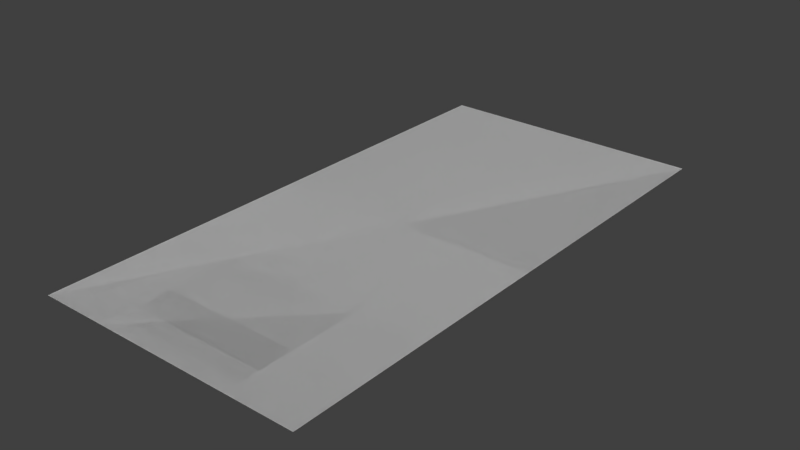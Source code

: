 # Source: Crops.blend  (saved by Blender 2.80.75; exported with 4.5.12 LTS)
import bpy
from mathutils import Matrix  # noqa: F401  (used for matrix-valued properties, if any)

bpy.ops.wm.read_factory_settings(use_empty=True)
scene = bpy.context.scene
scene.name = 'Scene'

# ---- collections
col_collection_1 = bpy.data.collections.new('Collection 1'); scene.collection.children.link(col_collection_1)

# ---- materials (node trees are filled in below, after node groups)
mat_material_001 = bpy.data.materials.new('Material.001')
mat_material_001.alpha_threshold = 0.0
mat_material_001.use_transparent_shadow = False
mat_material_001.roughness = 0.5

# ---- material node trees

# ---- world
world_world = bpy.data.worlds.new('World'); scene.world = world_world
world_world.color = (0.05088, 0.05088, 0.05088)
world_world.use_sun_shadow = False
world_world.sun_shadow_jitter_overblur = 0.0
world_world.cycles.sampling_method = 'MANUAL'
world_world.cycles.sample_map_resolution = 256

# ---- meshes
me_plane_021 = bpy.data.meshes.new('Plane.021')
me_plane_021.from_pydata([(-0.125, 0.0, 0.0), (0.125, 0.0, 0.0), (-0.125, 0.25, -2.98e-08), (0.125, 0.25, -2.98e-08)], [], [(0, 2, 3, 1)])
_uv = me_plane_021.uv_layers.new(name='UVMap')
_uv.uv.foreach_set('vector', [0.5, 9.998e-05, 0.5, 0.1251, 0.625, 0.1251, 0.625, 9.998e-05])
me_plane_021.materials.append(mat_material_001)
me_plane_021.use_remesh_preserve_volume = False
me_plane_021.use_remesh_preserve_attributes = False
me_plane_021.use_mirror_vertex_groups = False
me_plane_021.update()
me_plane_020 = bpy.data.meshes.new('Plane.020')
me_plane_020.from_pydata([(0.125, 0.0, 0.0), (-0.125, 0.0, 0.0), (0.125, 0.25, -2.98e-08), (-0.125, 0.25, -2.98e-08)], [], [(1, 3, 2, 0)])
_uv = me_plane_020.uv_layers.new(name='UVMap')
_uv.uv.foreach_set('vector', [0.625, 9.998e-05, 0.625, 0.1251, 0.75, 0.1251, 0.75, 9.998e-05])
me_plane_020.materials.append(mat_material_001)
me_plane_020.use_remesh_preserve_volume = False
me_plane_020.use_remesh_preserve_attributes = False
me_plane_020.use_mirror_vertex_groups = False
me_plane_020.update()
me_plane_019 = bpy.data.meshes.new('Plane.019')
me_plane_019.from_pydata([(0.125, 0.0, 0.0), (0.125, 0.25, -2.98e-08), (-0.125, 0.0, 0.0), (-0.125, 0.25, -2.98e-08)], [], [(2, 3, 1, 0)])
_uv = me_plane_019.uv_layers.new(name='UVMap')
_uv.uv.foreach_set('vector', [0.625, 0.1251, 0.625, 0.25, 0.75, 0.25, 0.75, 0.1251])
me_plane_019.materials.append(mat_material_001)
me_plane_019.use_remesh_preserve_volume = False
me_plane_019.use_remesh_preserve_attributes = False
me_plane_019.use_mirror_vertex_groups = False
me_plane_019.update()
me_plane_018 = bpy.data.meshes.new('Plane.018')
me_plane_018.from_pydata([(-0.125, 0.0, 0.0), (-0.125, 0.25, -2.98e-08), (0.125, 0.0, 0.0), (0.125, 0.25, -2.98e-08)], [], [(0, 1, 3, 2)])
_uv = me_plane_018.uv_layers.new(name='UVMap')
_uv.uv.foreach_set('vector', [0.5, 0.1251, 0.5, 0.25, 0.625, 0.25, 0.625, 0.1251])
me_plane_018.materials.append(mat_material_001)
me_plane_018.use_remesh_preserve_volume = False
me_plane_018.use_remesh_preserve_attributes = False
me_plane_018.use_mirror_vertex_groups = False
me_plane_018.update()
me_plane_017 = bpy.data.meshes.new('Plane.017')
me_plane_017.from_pydata([(0.125, 0.0, 0.0), (0.125, 0.25, -2.98e-08), (-0.125, 0.0, 0.0), (-0.125, 0.25, -2.98e-08)], [], [(2, 3, 1, 0)])
_uv = me_plane_017.uv_layers.new(name='UVMap')
_uv.uv.foreach_set('vector', [0.375, 0.25, 0.375, 0.375, 0.5, 0.375, 0.5, 0.25])
me_plane_017.materials.append(mat_material_001)
me_plane_017.use_remesh_preserve_volume = False
me_plane_017.use_remesh_preserve_attributes = False
me_plane_017.use_mirror_vertex_groups = False
me_plane_017.update()
me_plane_016 = bpy.data.meshes.new('Plane.016')
me_plane_016.from_pydata([(-0.125, 0.0, 0.0), (-0.125, 0.25, -2.98e-08), (0.125, 0.0, 0.0), (0.125, 0.25, -2.98e-08)], [], [(0, 1, 3, 2)])
_uv = me_plane_016.uv_layers.new(name='UVMap')
_uv.uv.foreach_set('vector', [0.2501, 0.25, 0.2501, 0.375, 0.375, 0.375, 0.375, 0.25])
me_plane_016.materials.append(mat_material_001)
me_plane_016.use_remesh_preserve_volume = False
me_plane_016.use_remesh_preserve_attributes = False
me_plane_016.use_mirror_vertex_groups = False
me_plane_016.update()
me_plane_015 = bpy.data.meshes.new('Plane.015')
me_plane_015.from_pydata([(0.125, 0.0, 0.0), (0.125, 0.25, -2.98e-08), (-0.125, 0.0, 0.0), (-0.125, 0.25, -2.98e-08)], [], [(2, 3, 1, 0)])
_uv = me_plane_015.uv_layers.new(name='UVMap')
_uv.uv.foreach_set('vector', [0.1251, 0.25, 0.1251, 0.375, 0.2501, 0.375, 0.2501, 0.25])
me_plane_015.materials.append(mat_material_001)
me_plane_015.use_remesh_preserve_volume = False
me_plane_015.use_remesh_preserve_attributes = False
me_plane_015.use_mirror_vertex_groups = False
me_plane_015.update()
me_plane_014 = bpy.data.meshes.new('Plane.014')
me_plane_014.from_pydata([(-0.125, 0.25, -2.98e-08), (-0.125, 0.0, 0.0), (0.125, 0.0, 0.0), (0.125, 0.25, -2.98e-08)], [], [(1, 0, 3, 2)])
_uv = me_plane_014.uv_layers.new(name='UVMap')
_uv.uv.foreach_set('vector', [0.0001, 0.25, 0.0001, 0.375, 0.1251, 0.375, 0.1251, 0.25])
me_plane_014.materials.append(mat_material_001)
me_plane_014.use_remesh_preserve_volume = False
me_plane_014.use_remesh_preserve_attributes = False
me_plane_014.use_mirror_vertex_groups = False
me_plane_014.update()
me_plane_013 = bpy.data.meshes.new('Plane.013')
me_plane_013.from_pydata([(-0.125, 0.25, -2.98e-08), (0.125, 0.25, -2.98e-08), (-0.125, 0.0, 0.0), (0.125, 0.0, 0.0)], [], [(2, 0, 1, 3)])
_uv = me_plane_013.uv_layers.new(name='UVMap')
_uv.uv.foreach_set('vector', [0.0001, 0.375, 0.0001, 0.5, 0.1251, 0.5, 0.1251, 0.375])
me_plane_013.materials.append(mat_material_001)
me_plane_013.use_remesh_preserve_volume = False
me_plane_013.use_remesh_preserve_attributes = False
me_plane_013.use_mirror_vertex_groups = False
me_plane_013.update()
me_plane_012 = bpy.data.meshes.new('Plane.012')
me_plane_012.from_pydata([(0.125, 0.25, -2.98e-08), (-0.125, 0.25, -2.98e-08), (0.125, 0.0, 0.0), (-0.125, 0.0, 0.0)], [], [(3, 1, 0, 2)])
_uv = me_plane_012.uv_layers.new(name='UVMap')
_uv.uv.foreach_set('vector', [0.1251, 0.375, 0.1251, 0.5, 0.2501, 0.5, 0.2501, 0.375])
me_plane_012.materials.append(mat_material_001)
me_plane_012.use_remesh_preserve_volume = False
me_plane_012.use_remesh_preserve_attributes = False
me_plane_012.use_mirror_vertex_groups = False
me_plane_012.update()
me_plane_011 = bpy.data.meshes.new('Plane.011')
me_plane_011.from_pydata([(-0.125, 0.25, -2.98e-08), (0.125, 0.25, -2.98e-08), (-0.125, 0.0, 0.0), (0.125, 0.0, 0.0)], [], [(2, 0, 1, 3)])
_uv = me_plane_011.uv_layers.new(name='UVMap')
_uv.uv.foreach_set('vector', [0.2501, 0.375, 0.2501, 0.5, 0.375, 0.5, 0.375, 0.375])
me_plane_011.materials.append(mat_material_001)
me_plane_011.use_remesh_preserve_volume = False
me_plane_011.use_remesh_preserve_attributes = False
me_plane_011.use_mirror_vertex_groups = False
me_plane_011.update()
me_plane_010 = bpy.data.meshes.new('Plane.010')
me_plane_010.from_pydata([(0.125, 0.25, -2.98e-08), (-0.125, 0.25, -2.98e-08), (0.125, 0.0, 0.0), (-0.125, 0.0, 0.0)], [], [(3, 1, 0, 2)])
_uv = me_plane_010.uv_layers.new(name='UVMap')
_uv.uv.foreach_set('vector', [0.375, 0.375, 0.375, 0.5, 0.5, 0.5, 0.5, 0.375])
me_plane_010.materials.append(mat_material_001)
me_plane_010.use_remesh_preserve_volume = False
me_plane_010.use_remesh_preserve_attributes = False
me_plane_010.use_mirror_vertex_groups = False
me_plane_010.update()
me_plane_009 = bpy.data.meshes.new('Plane.009')
me_plane_009.from_pydata([(0.125, 0.0, 0.0), (0.125, 0.25, -2.98e-08), (-0.125, 0.0, 0.0), (-0.125, 0.25, -2.98e-08)], [], [(2, 3, 1, 0)])
_uv = me_plane_009.uv_layers.new(name='UVMap')
_uv.uv.foreach_set('vector', [0.625, 0.25, 0.625, 0.375, 0.75, 0.375, 0.75, 0.25])
me_plane_009.materials.append(mat_material_001)
me_plane_009.use_remesh_preserve_volume = False
me_plane_009.use_remesh_preserve_attributes = False
me_plane_009.use_mirror_vertex_groups = False
me_plane_009.update()
me_plane_008 = bpy.data.meshes.new('Plane.008')
me_plane_008.from_pydata([(-0.125, 0.0, 0.0), (-0.125, 0.25, -2.98e-08), (0.125, 0.0, 0.0), (0.125, 0.25, -2.98e-08)], [], [(0, 1, 3, 2)])
_uv = me_plane_008.uv_layers.new(name='UVMap')
_uv.uv.foreach_set('vector', [0.5, 0.25, 0.5, 0.375, 0.625, 0.375, 0.625, 0.25])
me_plane_008.materials.append(mat_material_001)
me_plane_008.use_remesh_preserve_volume = False
me_plane_008.use_remesh_preserve_attributes = False
me_plane_008.use_mirror_vertex_groups = False
me_plane_008.update()
me_plane_007 = bpy.data.meshes.new('Plane.007')
me_plane_007.from_pydata([(-0.125, 0.25, -2.98e-08), (0.125, 0.25, -2.98e-08), (-0.125, 0.0, 0.0), (0.125, 0.0, 0.0)], [], [(2, 0, 1, 3)])
_uv = me_plane_007.uv_layers.new(name='UVMap')
_uv.uv.foreach_set('vector', [0.5, 0.375, 0.5, 0.5, 0.625, 0.5, 0.625, 0.375])
me_plane_007.materials.append(mat_material_001)
me_plane_007.use_remesh_preserve_volume = False
me_plane_007.use_remesh_preserve_attributes = False
me_plane_007.use_mirror_vertex_groups = False
me_plane_007.update()
me_plane_006 = bpy.data.meshes.new('Plane.006')
me_plane_006.from_pydata([(0.125, 0.25, -2.98e-08), (-0.125, 0.25, -2.98e-08), (0.125, 0.0, 0.0), (-0.125, 0.0, 0.0)], [], [(3, 1, 0, 2)])
_uv = me_plane_006.uv_layers.new(name='UVMap')
_uv.uv.foreach_set('vector', [0.625, 0.375, 0.625, 0.5, 0.75, 0.5, 0.75, 0.375])
me_plane_006.materials.append(mat_material_001)
me_plane_006.use_remesh_preserve_volume = False
me_plane_006.use_remesh_preserve_attributes = False
me_plane_006.use_mirror_vertex_groups = False
me_plane_006.update()
me_plane_005 = bpy.data.meshes.new('Plane.005')
me_plane_005.from_pydata([(0.25, 0.0, 0.0), (-0.25, 0.0, 0.0), (0.25, 1.0, -1.192e-07), (-0.25, 1.0, -1.192e-07)], [], [(0, 1, 3, 2)])
_uv = me_plane_005.uv_layers.new(name='UVMap')
_uv.uv.foreach_set('vector', [0.9858, 0.008161, 0.7549, 0.008161, 0.7549, 0.4933, 0.9858, 0.4933])
me_plane_005.materials.append(mat_material_001)
me_plane_005.use_remesh_preserve_volume = False
me_plane_005.use_remesh_preserve_attributes = False
me_plane_005.use_mirror_vertex_groups = False
me_plane_005.update()
me_plane_004 = bpy.data.meshes.new('Plane.004')
me_plane_004.from_pydata([(0.25, 1.0, -1.192e-07), (-0.25, 1.0, -1.192e-07), (0.25, 0.0, 0.0), (-0.25, 0.0, 0.0)], [], [(3, 1, 0, 2)])
_uv = me_plane_004.uv_layers.new(name='UVMap')
_uv.uv.foreach_set('vector', [0.75, 0.5161, 0.75, 0.9935, 0.9999, 0.9935, 0.9999, 0.5161])
me_plane_004.materials.append(mat_material_001)
me_plane_004.use_remesh_preserve_volume = False
me_plane_004.use_remesh_preserve_attributes = False
me_plane_004.use_mirror_vertex_groups = False
me_plane_004.update()
me_plane_003 = bpy.data.meshes.new('Plane.003')
me_plane_003.from_pydata([(-0.25, 1.0, -1.192e-07), (0.25, 1.0, -1.192e-07), (-0.25, 0.0, 0.0), (0.25, 0.0, 0.0)], [], [(2, 0, 1, 3)])
_uv = me_plane_003.uv_layers.new(name='UVMap')
_uv.uv.foreach_set('vector', [0.5, 0.5103, 0.5, 0.9877, 0.75, 0.9877, 0.75, 0.5103])
me_plane_003.materials.append(mat_material_001)
me_plane_003.use_remesh_preserve_volume = False
me_plane_003.use_remesh_preserve_attributes = False
me_plane_003.use_mirror_vertex_groups = False
me_plane_003.update()
me_plane_002 = bpy.data.meshes.new('Plane.002')
me_plane_002.from_pydata([(0.25, 1.0, -1.192e-07), (-0.25, 1.0, -1.192e-07), (0.25, 0.0, 0.0), (-0.25, 0.0, 0.0)], [], [(3, 1, 0, 2)])
_uv = me_plane_002.uv_layers.new(name='UVMap')
_uv.uv.foreach_set('vector', [0.2501, 0.5048, 0.25, 0.9889, 0.5, 0.9889, 0.5, 0.5048])
me_plane_002.materials.append(mat_material_001)
me_plane_002.use_remesh_preserve_volume = False
me_plane_002.use_remesh_preserve_attributes = False
me_plane_002.use_mirror_vertex_groups = False
me_plane_002.update()
me_plane_001 = bpy.data.meshes.new('Plane.001')
me_plane_001.from_pydata([(-0.25, 1.0, -1.192e-07), (0.25, 1.0, -1.192e-07), (-0.25, 0.0, 0.0), (0.25, 0.0, 0.0)], [], [(2, 0, 1, 3)])
_uv = me_plane_001.uv_layers.new(name='UVMap')
_uv.uv.foreach_set('vector', [0.0001, 0.5087, 9.998e-05, 0.9915, 0.25, 0.9915, 0.2501, 0.5087])
me_plane_001.materials.append(mat_material_001)
me_plane_001.use_remesh_preserve_volume = False
me_plane_001.use_remesh_preserve_attributes = False
me_plane_001.use_mirror_vertex_groups = False
me_plane_001.update()
me_plane = bpy.data.meshes.new('Plane')
me_plane.from_pydata([(-1.0, -1.0, 0.0), (0.0, -1.0, 0.0), (-0.5, -1.0, 0.0), (-0.75, -1.0, 0.0), (-0.25, -1.0, 0.0), (-1.0, -0.5, 0.0), (-1.0, -0.75, 0.0), (0.0, -0.75, 0.0), (0.0, -0.5, 0.0), (-0.5, -0.75, 0.0), (-0.5, -0.5, 0.0), (-0.75, -0.75, 0.0), (-0.75, -0.5, 0.0), (-0.25, -0.75, 0.0), (-0.25, -0.5, 0.0)], [], [(4, 1, 7, 13), (13, 7, 8, 14), (3, 2, 9, 11), (11, 9, 10, 12), (0, 3, 11, 6), (6, 11, 12, 5), (2, 4, 13, 9), (9, 13, 14, 10)])
_uv = me_plane.uv_layers.new(name='UVMap')
_uv.uv.foreach_set('vector', [0.375, 9.998e-05, 0.5, 9.998e-05, 0.5, 0.1251, 0.375, 0.1251, 0.375, 0.1251, 0.5, 0.1251, 0.5, 0.25, 0.375, 0.25, 0.1251, 9.998e-05, 0.2501, 9.998e-05, 0.2501, 0.1251, 0.1251, 0.1251, 0.1251, 0.1251, 0.2501, 0.1251, 0.2501, 0.25, 0.1251, 0.25, 0.0001, 9.998e-05, 0.1251, 9.998e-05, 0.1251, 0.1251, 0.0001, 0.1251, 0.0001, 0.1251, 0.1251, 0.1251, 0.1251, 0.25, 0.0001, 0.25, 0.2501, 9.998e-05, 0.375, 9.998e-05, 0.375, 0.1251, 0.2501, 0.1251, 0.2501, 0.1251, 0.375, 0.1251, 0.375, 0.25, 0.2501, 0.25])
me_plane.materials.append(mat_material_001)
me_plane.use_remesh_preserve_volume = False
me_plane.use_remesh_preserve_attributes = False
me_plane.use_mirror_vertex_groups = False
me_plane.update()

# ---- objects
ob_crops4_3 = bpy.data.objects.new('Crops4_3', me_plane_021)
ob_crops4_4 = bpy.data.objects.new('Crops4_4', me_plane_020)
ob_crops4_2 = bpy.data.objects.new('Crops4_2', me_plane_019)
ob_crops4_1 = bpy.data.objects.new('Crops4_1', me_plane_018)
ob_crops2_4 = bpy.data.objects.new('Crops2_4', me_plane_017)
ob_crops2_3 = bpy.data.objects.new('Crops2_3', me_plane_016)
ob_crops2_2 = bpy.data.objects.new('Crops2_2', me_plane_015)
ob_crops2_1 = bpy.data.objects.new('Crops2_1', me_plane_014)
ob_crops1_1 = bpy.data.objects.new('Crops1_1', me_plane_013)
ob_crops1_2 = bpy.data.objects.new('Crops1_2', me_plane_012)
ob_crops1_3 = bpy.data.objects.new('Crops1_3', me_plane_011)
ob_crops1_4 = bpy.data.objects.new('Crops1_4', me_plane_010)
ob_crops3_4 = bpy.data.objects.new('Crops3_4', me_plane_009)
ob_crops3_3 = bpy.data.objects.new('Crops3_3', me_plane_008)
ob_crops3_1 = bpy.data.objects.new('Crops3_1', me_plane_007)
ob_crops3_2 = bpy.data.objects.new('Crops3_2', me_plane_006)
ob_cattail3 = bpy.data.objects.new('Cattail3', me_plane_005)
ob_cattail2 = bpy.data.objects.new('Cattail2', me_plane_004)
ob_cattail1 = bpy.data.objects.new('Cattail1', me_plane_003)
ob_corn2 = bpy.data.objects.new('Corn2', me_plane_002)
ob_corn1 = bpy.data.objects.new('Corn1', me_plane_001)
ob_crops1 = bpy.data.objects.new('Crops1', me_plane)

# ---- transforms, parenting, visibility, modifiers, constraints
ob_crops4_3.location = (0.0, 0.0, 0.0)
ob_crops4_3.lineart.crease_threshold = 0.0
ob_crops4_4.location = (0.0, 0.0, 0.0)
ob_crops4_4.lineart.crease_threshold = 0.0
ob_crops4_2.location = (0.0, 0.0, 0.0)
ob_crops4_2.lineart.crease_threshold = 0.0
ob_crops4_1.location = (0.0, 0.0, 0.0)
ob_crops4_1.lineart.crease_threshold = 0.0
ob_crops2_4.location = (0.0, 0.0, 0.0)
ob_crops2_4.lineart.crease_threshold = 0.0
ob_crops2_3.location = (0.0, 0.0, 0.0)
ob_crops2_3.lineart.crease_threshold = 0.0
ob_crops2_2.location = (0.0, 0.0, 0.0)
ob_crops2_2.lineart.crease_threshold = 0.0
ob_crops2_1.location = (0.0, 0.0, 0.0)
ob_crops2_1.lineart.crease_threshold = 0.0
ob_crops1_1.location = (0.0, 0.0, 0.0)
ob_crops1_1.lineart.crease_threshold = 0.0
ob_crops1_2.location = (0.0, 0.0, 0.0)
ob_crops1_2.lineart.crease_threshold = 0.0
ob_crops1_3.location = (0.0, 0.0, 0.0)
ob_crops1_3.lineart.crease_threshold = 0.0
ob_crops1_4.location = (0.0, 0.0, 0.0)
ob_crops1_4.lineart.crease_threshold = 0.0
ob_crops3_4.location = (0.0, 0.0, 0.0)
ob_crops3_4.lineart.crease_threshold = 0.0
ob_crops3_3.location = (0.0, 0.0, 0.0)
ob_crops3_3.lineart.crease_threshold = 0.0
ob_crops3_1.location = (0.0, 0.0, 0.0)
ob_crops3_1.lineart.crease_threshold = 0.0
ob_crops3_2.location = (0.0, 0.0, 0.0)
ob_crops3_2.lineart.crease_threshold = 0.0
ob_cattail3.location = (0.0, 0.0, 0.0)
ob_cattail3.lineart.crease_threshold = 0.0
ob_cattail2.location = (0.0, 0.0, 0.0)
ob_cattail2.lineart.crease_threshold = 0.0
ob_cattail1.location = (0.0, 0.0, 0.0)
ob_cattail1.lineart.crease_threshold = 0.0
ob_corn2.location = (0.0, 0.0, 0.0)
ob_corn2.lineart.crease_threshold = 0.0
ob_corn1.location = (0.0, 0.0, 0.0)
ob_corn1.lineart.crease_threshold = 0.0
ob_crops1.location = (0.0, 0.0, 0.0)
ob_crops1.hide_viewport = True
ob_crops1.hide_render = True
ob_crops1.lineart.crease_threshold = 0.0

# ---- collection membership
col_collection_1.objects.link(ob_crops4_3)
col_collection_1.objects.link(ob_crops4_4)
col_collection_1.objects.link(ob_crops4_2)
col_collection_1.objects.link(ob_crops4_1)
col_collection_1.objects.link(ob_crops2_4)
col_collection_1.objects.link(ob_crops2_3)
col_collection_1.objects.link(ob_crops2_2)
col_collection_1.objects.link(ob_crops2_1)
col_collection_1.objects.link(ob_crops1_1)
col_collection_1.objects.link(ob_crops1_2)
col_collection_1.objects.link(ob_crops1_3)
col_collection_1.objects.link(ob_crops1_4)
col_collection_1.objects.link(ob_crops3_4)
col_collection_1.objects.link(ob_crops3_3)
col_collection_1.objects.link(ob_crops3_1)
col_collection_1.objects.link(ob_crops3_2)
col_collection_1.objects.link(ob_cattail3)
col_collection_1.objects.link(ob_cattail2)
col_collection_1.objects.link(ob_cattail1)
col_collection_1.objects.link(ob_corn2)
col_collection_1.objects.link(ob_corn1)
col_collection_1.objects.link(ob_crops1)

# ---- scene / render settings (as saved in the file)
scene.frame_start = 1; scene.frame_end = 250; scene.frame_set(1)
scene.render.engine = 'BLENDER_EEVEE_NEXT'
scene.render.resolution_percentage = 50
scene.render.dither_intensity = 0.0
scene.cycles.use_denoising = False
scene.cycles.samples = 256
scene.cycles.sampling_pattern = 'TABULATED_SOBOL'
scene.cycles.light_sampling_threshold = 0.0
scene.cycles.use_adaptive_sampling = False
scene.cycles.use_light_tree = False
scene.cycles.blur_glossy = 0.0
scene.cycles.pixel_filter_type = 'GAUSSIAN'
scene.cycles.sample_clamp_indirect = 0.0
scene.view_settings.view_transform = 'Standard'
bpy.context.view_layer.update()

# ---- added for rendering (the .blend has no active camera and no usable light): camera, sun
cam_auto = bpy.data.cameras.new('AutoCamera')
cam_auto.lens = 50.0
cam_auto.sensor_width = 36.0
cam_auto.clip_end = 1000.0
ob_auto_camera = bpy.data.objects.new('AutoCamera', cam_auto)
scene.collection.objects.link(ob_auto_camera)
ob_auto_camera.location = (1.03443, -0.741319, 0.827546)
ob_auto_camera.rotation_euler = (1.09748, -7.21219e-08, 0.694738)
scene.camera = ob_auto_camera
light_auto_sun = bpy.data.lights.new('AutoSun', 'SUN')
light_auto_sun.energy = 3.0
light_auto_sun.angle = 0.0523599
ob_auto_sun = bpy.data.objects.new('AutoSun', light_auto_sun)
scene.collection.objects.link(ob_auto_sun)
ob_auto_sun.rotation_euler = (0.872665, 0.174533, 0.523599)
bpy.context.view_layer.update()
